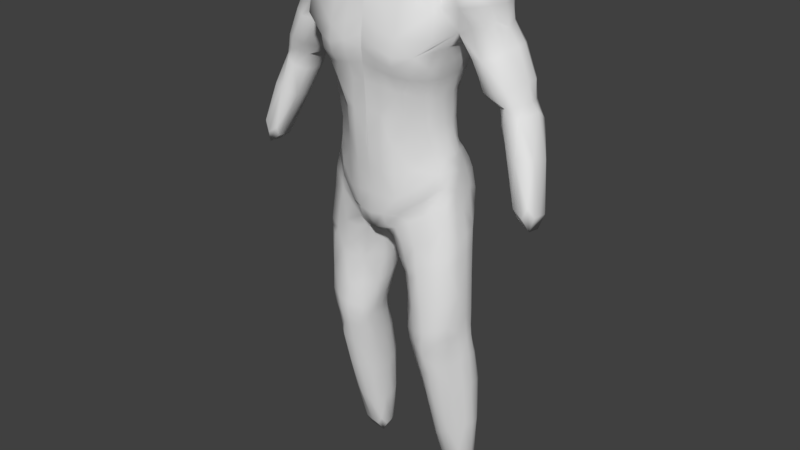 # Source: BODYmO.blend  (saved by Blender 2.82.7; exported with 4.5.12 LTS)
import bpy
from mathutils import Matrix  # noqa: F401  (used for matrix-valued properties, if any)

bpy.ops.wm.read_factory_settings(use_empty=True)
scene = bpy.context.scene
scene.name = 'Scene'

# ---- collections
col_collection_1 = bpy.data.collections.new('Collection 1'); scene.collection.children.link(col_collection_1)

# ---- materials (node trees are filled in below, after node groups)
mat_material = bpy.data.materials.new('Material')
mat_material.alpha_threshold = 0.0
mat_material.use_transparent_shadow = False
mat_material.roughness = 0.5
mat_material.line_color = (0.0, 0.0, 0.0, 1.0)

# ---- node groups
ng_auto_smooth = bpy.data.node_groups.new('Auto Smooth', 'GeometryNodeTree')
_s = ng_auto_smooth.interface.new_socket(name='Geometry', in_out='OUTPUT', socket_type='NodeSocketGeometry')
_s = ng_auto_smooth.interface.new_socket(name='Geometry', in_out='INPUT', socket_type='NodeSocketGeometry')
_s = ng_auto_smooth.interface.new_socket(name='Angle', in_out='INPUT', socket_type='NodeSocketFloat')
_s.subtype = 'ANGLE'
_s.min_value = 0.0
_s.max_value = 3.142
ng_auto_smooth.is_modifier = True
_N = ng_auto_smooth.nodes; _L = ng_auto_smooth.links
n0 = _N.new('NodeGroupOutput'); n0.name = 'Group Output'; n0.location = (480, -100)
n1 = _N.new('NodeGroupInput'); n1.name = 'Group Input'; n1.location = (-420, -300)
n2 = _N.new('NodeGroupInput'); n2.name = 'Group Input.001'; n2.location = (-60, -100)
n3 = _N.new('GeometryNodeSetShadeSmooth'); n3.name = 'Set Shade Smooth'; n3.location = (120, -100)
n3.domain = 'EDGE'
n4 = _N.new('GeometryNodeSetShadeSmooth'); n4.name = 'Set Shade Smooth.001'; n4.location = (300, -100)
n5 = _N.new('GeometryNodeInputMeshEdgeAngle'); n5.name = 'Edge Angle'; n5.location = (-420, -220)
n6 = _N.new('GeometryNodeInputEdgeSmooth'); n6.name = 'Is Edge Smooth'; n6.location = (-60, -160)
n7 = _N.new('GeometryNodeInputShadeSmooth'); n7.name = 'Is Face Smooth'; n7.location = (-240, -340)
n8 = _N.new('FunctionNodeBooleanMath'); n8.name = 'Boolean Math'; n8.location = (-60, -220)
n9 = _N.new('FunctionNodeCompare'); n9.name = 'Compare'; n9.location = (-240, -180)
n9.operation = 'LESS_EQUAL'
_L.new(n5.outputs[0], n9.inputs[0])
_L.new(n4.outputs[0], n0.inputs[0])
_L.new(n1.outputs[1], n9.inputs[1])
_L.new(n9.outputs[0], n8.inputs[0])
_L.new(n7.outputs[0], n8.inputs[1])
_L.new(n2.outputs[0], n3.inputs[0])
_L.new(n6.outputs[0], n3.inputs[1])
_L.new(n3.outputs[0], n4.inputs[0])
_L.new(n8.outputs[0], n3.inputs[2])
n0.is_active_output = True

# ---- material node trees

# ---- world
world_world = bpy.data.worlds.new('World'); scene.world = world_world
world_world.color = (0.05088, 0.05088, 0.05088)
world_world.use_sun_shadow = False
world_world.sun_shadow_jitter_overblur = 0.0
world_world.cycles.sampling_method = 'MANUAL'

# ---- meshes
me_cube = bpy.data.meshes.new('Cube')
me_cube.from_pydata([(-1.204, 0.1244, 1.626), (-0.5729, 1.216, -1.145), (-0.6891, 1.092, 0.2903), (-0.874, 0.6101, -0.4208), (-0.7291, 0.3017, 1.893), (-0.8513, 0.1695, -2.408), (-0.746, 1.197, 1.237), (-1.055, 0.7518, 0.7475), (-1.023, -0.01836, 1.218), (-0.7847, -0.1255, 0.6157), (-0.5091, 0.04256, -0.3175), (-0.9857, 0.2116, -3.712), (-1.109, 0.8239, -2.035), (-0.3251, 1.132, -2.131), (-0.1576, 0.3995, -2.432), (-1.186, 0.8531, -4.104), (-0.4474, 0.5412, -4.392), (-0.633, 0.8865, -3.628), (-0.3933, 0.3815, -3.791), (-1.167, 0.7698, -3.569), (-0.9559, 0.3063, -4.218), (-0.656, 1.076, -4.216), (-0.9414, 0.9403, -6.422), (-0.5303, 0.8343, -5.703), (-1.141, 1.043, -5.45), (-0.9204, 0.6047, -5.508), (-0.7069, 1.264, -5.553), (-0.0904, 0.2569, -2.059), (-0.1236, 1.338, -1.708), (-0.9936, 0.881, -1.41), (-0.7497, 0.1864, -1.715), (-1.504, 0.8578, 1.561), (-1.306, 0.8255, 1.78), (-1.302, 1.078, 1.3), (-1.575, 1.018, 0.7229), (-2.018, 0.8272, 0.09518), (-1.528, 0.2628, 0.648), (-1.822, 0.8225, 0.7961), (-1.276, 0.4579, 0.5861), (-2.071, 0.3272, -0.5605), (-1.86, 0.3645, 0.06339), (-1.674, 0.5494, -0.01858), (-1.847, 1.038, 0.04378), (-2.359, 0.3148, -1.482), (-1.884, 0.4579, -0.6599), (-2.115, 0.8224, -0.7049), (-2.299, 0.7018, -0.6115), (-0.3191, 0.07176, -1.994), (-0.689, 1.31, -1.559), (-0.9629, 1.263, -5.51), (-0.6942, 0.6114, -5.649), (-0.6914, 0.9629, -6.484), (-0.9734, 1.068, -4.162), (-0.6774, 0.2536, -4.362), (-0.9569, 0.8752, -3.575), (-0.7762, 1.182, -2.06), (-0.6567, 0.1254, -3.802), (-0.2248, -0.1312, -0.2725), (-0.2626, -0.2532, 0.6758), (-0.2598, -0.134, 1.272), (-0.2781, 1.244, 1.361), (-0.4957, 0.1048, -2.51), (-0.2846, 1.225, 0.3081), (-0.119, 1.31, -1.285), (-0.1819, 1.093, -0.4218), (-0.2023, -0.091, -1.114), (-0.5654, 0.1359, -1.075), (-0.9433, 0.6828, -0.8368), (-0.6298, 0.9343, -0.3714), (-0.9224, 0.435, -0.8996), (-0.2438, 0.7576, 1.971), (-0.7155, 1.155, -6.44), (-2.277, 0.4542, -0.5393), (-1.901, 0.7043, -0.7314), (-2.367, 0.5057, -1.506), (-1.653, 0.8327, -0.004513), (-1.3, 0.8324, 0.5999), (-1.752, 0.5159, 0.7395), (-2.018, 0.5571, 0.09173), (-1.28, 0.3595, 1.794), (-1.529, 0.4286, 1.588), (-1.018, 0.5269, -1.394), (-0.0186, 0.881, -2.066), (-1.113, 0.7835, -5.425), (-0.5288, 1.088, -5.631), (-0.9637, 1.133, -6.397), (-1.142, 0.4913, -3.624), (-0.4229, 0.7575, -3.698), (-0.4536, 0.876, -4.303), (-1.141, 0.5789, -4.103), (-0.1083, 0.9135, -2.203), (-1.121, 0.4866, -2.197), (-1.051, 0.2827, 0.72), (-0.7291, 0.762, 1.893), (-0.8353, 0.3118, -0.3916), (-1.586, 0.3697, 1.319), (-0.2478, 1.082, 1.837), (-0.2474, 0.001783, 1.653), (-1.214, 1.037, 1.629), (-1.611, 0.823, 1.299), (-0.7409, 0.1475, 1.762), (-0.7954, 1.003, 1.751), (-1.305, 0.1127, 1.289), (-0.9112, 0.2421, 0.2677), (-0.3206, 1.261, 0.844), (-0.2411, -0.1935, 0.3676), (-0.6831, -0.07361, 0.2856), (-0.9269, 0.646, 0.2836), (-0.8044, 1.155, 0.7698), (-0.2682, 0.8595, -2.999), (-1.165, 0.4612, -2.958), (-0.598, 0.1124, -3.234), (-0.8928, 0.9585, -2.838), (-1.141, 0.7897, -2.852), (-0.2728, 0.4135, -3.203), (-0.5296, 0.9983, -2.869), (-0.9806, 0.1901, -3.104), (-0.9761, 0.5074, -1.084), (-0.9323, 0.7951, -1.028), (-0.7146, 0.1669, -1.499), (-0.1959, -0.05753, -1.769), (-0.1091, 1.237, -1.061), (-0.5688, 1.023, -0.8116), (-0.5955, 1.29, -1.332), (-0.9452, 0.8496, -1.164), (-0.9823, 1.007, 1.701), (-0.7321, 0.9378, 1.861), (-0.9759, 0.7576, 1.866), (-0.8161, 0.7665, -0.41), (-0.6381, 1.106, -0.009804), (-0.8629, 0.6176, -0.01278), (-0.9215, 0.3471, -1.202), (-0.8397, 0.06523, 0.2677), (-0.6939, 0.1988, -1.578), (-0.2449, 0.08451, 1.698), (1.49e-07, 0.8415, -1.846), (2.384e-07, 1.023, 1.855), (3.19e-05, 1.159, -0.5061), (-0.9898, 0.9599, 0.754), (-1.044, 0.07504, 1.257), (5.845e-06, 1.267, 0.8361), (-0.7598, 1.141, 1.07), (-1.127, 0.8385, 0.7902), (-0.2649, -0.2186, 0.9076), (0.0004419, -0.02892, 1.62), (-0.2287, -0.1341, 0.1357), (0.003338, -0.2102, 0.8144), (-0.8381, 0.2682, -0.002644), (0.001785, -0.1387, -0.2412), (-0.784, 1.031, -2.167), (-1.124, 0.8047, -2.274), (-0.9212, 0.1689, -2.543), (-0.1974, 0.8567, -2.479), (-1.071, 0.2822, -2.353), (-0.1434, 0.07834, -2.076), (-0.9561, 1.013, -2.037), (-0.1857, 1.102, -2.195), (-0.9643, 0.905, -3.779), (-1.18, 0.7764, -3.76), (-0.9698, 0.2531, -3.909), (-0.4432, 0.7787, -3.903), (-1.072, 0.3482, -3.662), (-0.4565, 0.2316, -3.267), (-0.5046, 0.8733, -3.658), (-1.054, 0.9241, -2.845), (-0.9758, 1.232, -4.735), (-1.176, 0.9564, -4.651), (-0.9405, 0.4104, -4.723), (-0.4751, 0.9967, -4.885), (-0.525, 0.3731, -4.407), (-0.5275, 0.9972, -4.26), (-1.107, 0.9816, -4.142), (-1.046, 0.4484, -4.155), (-0.9529, 1.213, -6.169), (-1.074, 1.105, -6.149), (-0.9143, 0.8083, -6.2), (-0.6103, 1.144, -6.248), (-0.5902, 0.7079, -5.708), (-0.5914, 1.189, -5.594), (-1.065, 1.176, -5.494), (-1.019, 0.6868, -5.463), (-1.001, 0.3342, -1.529), (-0.2972, 0.1872, -2.51), (-0.9262, 1.109, -1.554), (-0.0496, 1.164, -1.92), (-0.07018, 0.9143, -2.131), (-0.7516, 1.311, -1.894), (-1.054, 0.5199, -1.678), (-0.4218, 0.07701, -2.188), (-1.403, 1.018, 1.573), (-1.445, 0.8374, 1.659), (-1.49, 0.1891, 1.32), (-1.626, 0.8529, 1.048), (-1.202, 0.2263, 1.715), (-1.327, 0.3369, 1.021), (-1.214, 0.9686, 1.719), (-1.406, 1.021, 0.9647), (-1.48, 0.8157, 0.1646), (-2.005, 0.8333, 0.3519), (-1.743, 0.2749, 0.2698), (-1.755, 0.9932, 0.2509), (-1.378, 0.9687, 0.6305), (-1.753, 0.956, 0.7737), (-1.709, 0.365, 0.6918), (-1.374, 0.316, 0.6134), (-1.709, 0.7975, -0.2526), (-2.138, 0.8017, -0.06657), (-1.946, 0.3716, -0.0982), (-1.947, 1.012, -0.2558), (-1.974, 0.9336, 0.07418), (-1.966, 0.4196, 0.08086), (-1.738, 0.4518, 0.04315), (-1.707, 0.979, 0.01201), (-2.178, 0.5443, -1.373), (-2.436, 0.5426, -1.285), (-2.293, 0.2279, -1.29), (-2.311, 0.6305, -1.339), (-2.213, 0.3592, -0.5275), (-1.934, 0.3595, -0.6129), (-1.972, 0.7928, -0.7392), (-2.252, 0.7925, -0.6539), (-0.113, 1.335, -1.505), (-0.2448, 0.9449, 1.938), (-0.2071, 1.099, -0.03196), (-0.2162, 0.007004, -1.95), (-0.732, 0.2106, 1.861), (-0.2442, 1.303, 1.07), (-1.038, -0.08265, 0.8613), (-0.5605, -0.03036, 0.07684), (-0.9644, 0.3222, 1.821), (-0.4346, 1.104, -2.174), (-0.5468, 0.117, -2.746), (-0.6441, 0.9274, -3.833), (-0.6655, 0.1704, -4.007), (-0.6749, 1.224, -4.787), (-0.6883, 0.3941, -4.899), (-0.7284, 1.23, -6.207), (-0.6951, 0.8271, -6.286), (-0.2496, 1.313, -1.978), (-0.8349, 0.1885, -2.103), (-0.5257, 0.1026, -1.85), (-0.4119, 1.378, -1.609), (-0.8419, 1.296, -5.521), (-0.8138, 0.569, -5.568), (-0.836, 1.144, -6.418), (-0.8133, 1.103, -4.181), (-0.8419, 0.2191, -4.289), (-0.7898, 0.8647, -3.602), (-0.4968, 1.166, -2.108), (-0.7743, 0.1063, -3.768), (-0.9918, 0.5252, -1.165), (-0.4731, -0.1623, 0.3197), (-0.5214, -0.1065, 1.211), (-0.6111, 1.01, 1.77), (-0.6553, 0.1115, -2.489), (-0.4871, 0.289, 1.943), (-0.5527, 1.272, 0.8358), (-0.3832, 1.064, -0.3609), (-0.801, 0.868, -0.8075), (-0.7633, 0.1774, -0.3653), (1.51e-05, 1.239, -1.17), (-0.8609, 0.9329, 0.2889), (-0.3592, -0.1002, -0.3051), (-0.2416, 1.202, -0.9584), (-0.1357, 1.208, -0.7846), (-0.205, -0.1207, -0.7009), (-0.5162, 0.09044, -0.6636), (-0.9028, 0.6265, -0.6272), (-0.6272, 0.9619, -0.682), (-0.9794, 0.0619, 0.6811), (-0.3756, 0.01539, -1.749), (1.192e-07, 0.2117, -2.028), (1.49e-07, 0.75, 1.989), (-1.125, 0.425, 0.783), (-1.124, 0.4683, -2.442), (-0.1841, 0.4301, -2.684), (-1.135, 0.5274, -3.805), (-0.4141, 0.4247, -3.991), (-1.14, 0.6596, -4.611), (-0.488, 0.6911, -4.97), (-1.05, 0.8955, -6.157), (-0.5923, 0.9364, -6.304), (-0.1059, 0.332, -2.253), (-1.06, 0.835, -1.751), (-1.455, 0.4027, 1.679), (-1.604, 0.5212, 1.088), (-1.462, 0.4522, 0.1667), (-1.949, 0.5326, 0.3406), (-1.721, 0.5183, -0.2479), (-2.108, 0.5736, -0.03133), (-2.168, 0.3191, -1.346), (-2.426, 0.3175, -1.258), (-0.8128, 0.9516, -6.453), (-0.4871, 0.7625, 1.943), (-0.847, 0.3671, -0.6662), (-0.9715, 0.6351, -1.056), (-0.6944, 1.059, -6.462), (-2.294, 0.5794, -0.5745), (-1.882, 0.5853, -0.6989), (-2.363, 0.4103, -1.494), (-1.639, 0.6962, -0.01371), (-1.245, 0.6363, 0.5878), (-1.826, 0.6728, 0.7865), (-2.039, 0.7018, 0.1027), (-1.295, 0.6151, 1.834), (-1.636, 0.6337, 1.302), (-0.9949, 0.6967, -1.34), (-0.04703, 0.5261, -2.078), (-1.166, 0.9005, -5.414), (-0.5111, 0.9686, -5.667), (-0.9688, 1.037, -6.409), (-1.18, 0.6342, -3.594), (-0.3863, 0.5799, -3.745), (-0.4288, 0.721, -4.347), (-1.2, 0.7097, -4.08), (-0.1078, 0.5445, -2.504), (-1.116, 0.6648, -2.08), (-0.9297, 0.4403, 0.276), (-0.7291, 0.5319, 1.893), (-0.8659, 0.4569, -0.4094), (-1.05, 1.049, 1.277), (2.384e-07, 1.245, 1.383), (-0.982, 0.1787, 1.701), (0.002098, -0.1313, 1.367), (-1.512, 1.021, 1.288), (-1.388, 0.242, 1.613), (-0.4947, 0.03509, 1.634), (-0.48, 1.249, 1.338), (-1.569, 0.6453, 1.581), (-1.558, 0.4135, 1.498), (-0.2573, 1.182, 1.65), (-0.2522, -0.04545, 1.547), (-1.261, 1.063, 1.435), (-1.573, 0.8703, 1.472), (-0.8947, 0.04884, 1.558), (-0.8202, 1.079, 1.577), (-1.26, 0.09581, 1.467), (0.001752, -0.08959, -1.105), (2.642e-05, 1.287, 0.3133), (0.001856, -0.1962, 0.4226), (-0.526, -0.2427, 0.5915), (-0.462, 1.113, 0.2934), (-1.057, 0.5188, 0.7397), (-0.9991, 0.2413, 0.4964), (-0.3922, 1.246, 0.5977), (-0.2542, -0.2431, 0.5159), (-0.7454, -0.1287, 0.4383), (-1.008, 0.6929, 0.5346), (-0.7497, 1.198, 0.5744), (-1.106, 0.3214, -3.044), (-0.4736, 0.213, -3.817), (-0.3813, 0.9913, -2.921), (-1.096, 0.8622, -3.559), (-0.7034, 0.9607, -2.842), (-0.7676, 0.1014, -3.188), (-1.173, 0.6154, -2.882), (-0.2216, 0.6508, -3.096), (-0.3716, 0.7913, -3.47), (-1.155, 0.4696, -3.396), (-0.6384, 0.1092, -3.595), (-0.9376, 0.9144, -3.333), (-1.152, 0.789, -3.332), (-0.356, 0.3862, -3.593), (-0.6019, 0.9209, -3.38), (-0.9928, 0.1884, -3.489), (-0.8422, 0.3005, -0.9561), (-0.8188, 1.082, -1.113), (3.981e-06, 1.22, -1.513), (-0.2758, 1.319, -1.191), (-0.3918, -0.02392, -1.117), (-0.9542, 0.5626, -0.8659), (2.833e-05, -0.06902, -1.803), (-0.9569, 0.4783, -1.017), (-0.9336, 0.7507, -0.9307), (-0.6958, 0.1408, -1.289), (-0.2013, -0.06198, -1.492), (-0.1027, 1.267, -1.149), (-0.531, 1.135, -0.9806), (-0.8657, 1.106, -1.261), (-0.9743, 0.9367, 1.812), (-0.8015, 0.7937, -0.008804), (-0.9721, 0.369, -1.289), (-0.9688, 0.2363, 1.791), (-0.7684, 0.1213, 0.02019), (1.122e-06, 1.107, -1.718), (2.161e-07, 0.9432, 1.955), (3.527e-05, 1.149, -0.0482), (0.0001115, 0.06165, 1.697), (7.171e-06, -0.002579, -2.049), (-1.17, 0.9536, 0.9246), (-1.157, 0.3119, 0.9138), (1.64e-06, 1.328, 1.078), (0.002994, -0.1822, 1.051), (0.001063, -0.1664, 0.1595), (-0.9258, 0.03505, 0.4649), (-0.3105, 1.077, -2.2), (-0.9603, 0.9566, -2.173), (-1.092, 0.3022, -2.498), (-0.3961, 0.2317, -2.769), (-0.5238, 0.8935, -3.863), (-1.108, 0.8649, -3.76), (-1.053, 0.3907, -3.849), (-0.4927, 0.2616, -4.018), (-0.5414, 1.118, -4.839), (-1.093, 1.117, -4.717), (-1.039, 0.5407, -4.664), (-0.5608, 0.5283, -4.973), (-0.641, 1.194, -6.064), (-1.033, 1.171, -5.988), (-0.9954, 0.8038, -5.991), (-0.6216, 0.8308, -6.151), (-1.029, 0.3255, -1.831), (-0.2337, 0.1392, -2.177), (-0.9342, 1.095, -1.838), (-0.1073, 1.201, -2.055), (-1.555, 0.9763, 1.024), (-1.378, 0.9813, 1.656), (-1.358, 0.272, 1.659), (-1.521, 0.3666, 1.067), (-1.579, 0.3239, 0.2031), (-1.53, 0.9617, 0.2084), (-1.884, 0.3669, 0.2824), (-1.929, 0.9586, 0.3422), (-1.834, 0.3818, -0.1857), (-1.803, 0.9589, -0.2571), (-2.02, 0.4535, -0.03947), (-2.096, 0.949, -0.1799), (-2.138, 0.2434, -1.188), (-2.155, 0.6468, -1.237), (-2.354, 0.2425, -1.115), (-2.372, 0.646, -1.164), (-0.3225, 1.358, -1.37), (-0.4891, 0.944, 1.91), (-0.4208, 1.057, -0.01771), (-0.3878, 0.05497, -1.779), (-0.489, 0.1071, 1.735), (-0.4583, 1.277, 1.033), (-0.5321, -0.2028, 0.8242), (-0.5157, -0.1209, 0.08735), (-0.9729, 0.6754, -1.118), (-0.587, 1.067, -2.164), (-0.6973, 0.09164, -2.629), (-0.7941, 0.9186, -3.806), (-0.7625, 0.1523, -3.995), (-0.8337, 1.275, -4.746), (-0.8289, 0.3382, -4.798), (-0.8415, 1.23, -6.185), (-0.8054, 0.808, -6.24), (-0.4687, 1.362, -1.946), (-0.6303, 0.1114, -2.189), (-0.8483, 0.7699, -0.6987), (-0.7737, 0.2429, -0.6543), (2.296e-05, 1.218, -0.925), (0.02355, -0.1272, -0.7224), (-0.3765, -0.06263, -0.6718), (-0.3232, 1.148, -0.6924), (-0.9624, 0.5783, 1.886), (-0.8627, 0.4351, -0.01271), (1.267e-07, 0.5133, -1.931), (-1.124, 0.6325, 0.7879), (-1.146, 0.6337, -2.376), (-0.1391, 0.5602, -2.76), (-1.187, 0.6578, -3.776), (-0.4056, 0.6127, -3.947), (-1.199, 0.7904, -4.596), (-0.462, 0.856, -4.927), (-1.092, 0.9969, -6.147), (-0.5854, 1.042, -6.276), (-0.06854, 0.5481, -2.303), (-1.056, 0.663, -1.689), (-1.48, 0.6711, 1.699), (-1.686, 0.6502, 1.008), (-1.44, 0.6277, 0.17), (-1.988, 0.682, 0.368), (-1.69, 0.6223, -0.254), (-2.138, 0.717, -0.01307), (-2.171, 0.4328, -1.361), (-2.433, 0.4305, -1.271), (-0.8262, 1.048, -6.435), (-0.4871, 0.5258, 1.943), (-0.8919, 0.4969, -0.6426), (-1.004, 1.036, 1.464), (2.384e-07, 1.187, 1.67), (-1.02, 0.183, 1.504), (0.001103, -0.07602, 1.585), (-1.433, 1.01, 1.469), (-1.424, 0.159, 1.479), (-0.5051, -0.008858, 1.511), (-0.6012, 1.152, 1.615), (-1.613, 0.6392, 1.489), (-0.8779, 0.9804, 0.421), (1.379e-05, 1.327, 0.6006), (0.003002, -0.2151, 0.6176), (-0.5056, -0.2285, 0.4457), (-0.6686, 1.242, 0.685), (-1.011, 0.468, 0.523), (-1.093, 0.3241, -3.444), (-0.4499, 0.2042, -3.626), (-0.4603, 0.9136, -3.419), (-1.075, 0.9048, -3.325), (-0.7698, 0.8942, -3.353), (-0.8011, 0.0943, -3.532), (-1.176, 0.6247, -3.356), (-0.3365, 0.6002, -3.531), (-0.8851, 0.322, -1.118), (-0.7997, 0.9698, -0.9262), (8.662e-06, 1.243, -1.334), (-0.2803, 1.242, -1.023), (-0.3944, -0.01102, -1.519), (-0.9635, 0.6037, -0.9693), (0.0004506, -0.06972, -1.481)], [], [(0, 336, 483, 322), (0, 322, 382, 193), (0, 193, 417, 325), (0, 325, 486, 336), (1, 377, 507, 368), (1, 368, 431, 123), (1, 123, 378, 366), (1, 366, 505, 377), (2, 348, 494, 341), (2, 341, 433, 129), (2, 129, 380, 261), (2, 261, 490, 348), (3, 267, 480, 319), (3, 319, 457, 130), (3, 130, 380, 128), (3, 128, 450, 267), (4, 255, 479, 318), (4, 318, 456, 229), (4, 229, 382, 225), (4, 225, 435, 255), (5, 254, 449, 239), (5, 239, 411, 153), (5, 153, 397, 151), (5, 151, 441, 254), (6, 335, 488, 327), (6, 327, 436, 141), (6, 141, 389, 320), (6, 320, 481, 335), (7, 347, 495, 342), (7, 342, 459, 142), (7, 142, 389, 138), (7, 138, 490, 347), (8, 252, 487, 334), (8, 334, 483, 139), (8, 139, 390, 227), (8, 227, 437, 252), (9, 346, 493, 340), (9, 340, 437, 227), (9, 227, 390, 269), (9, 269, 394, 346), (10, 266, 454, 262), (10, 262, 438, 228), (10, 228, 383, 259), (10, 259, 451, 266), (11, 249, 501, 364), (11, 364, 496, 161), (11, 161, 401, 159), (11, 159, 443, 249), (12, 316, 469, 283), (12, 283, 413, 155), (12, 155, 396, 150), (12, 150, 460, 316), (13, 248, 448, 238), (13, 238, 414, 156), (13, 156, 395, 230), (13, 230, 440, 248), (14, 315, 468, 282), (14, 282, 412, 182), (14, 182, 398, 275), (14, 275, 461, 315), (15, 314, 462, 158), (15, 158, 400, 171), (15, 171, 404, 166), (15, 166, 464, 314), (16, 313, 463, 277), (16, 277, 402, 169), (16, 169, 406, 279), (16, 279, 465, 313), (17, 247, 500, 363), (17, 363, 498, 163), (17, 163, 399, 232), (17, 232, 442, 247), (18, 312, 503, 362), (18, 362, 497, 350), (18, 350, 402, 277), (18, 277, 463, 312), (19, 311, 502, 361), (19, 361, 499, 352), (19, 352, 400, 158), (19, 158, 462, 311), (20, 246, 443, 159), (20, 159, 401, 172), (20, 172, 405, 167), (20, 167, 445, 246), (21, 245, 442, 232), (21, 232, 399, 170), (21, 170, 403, 234), (21, 234, 444, 245), (22, 310, 478, 292), (22, 292, 447, 175), (22, 175, 409, 280), (22, 280, 466, 310), (23, 309, 465, 279), (23, 279, 406, 177), (23, 177, 410, 281), (23, 281, 467, 309), (24, 308, 464, 166), (24, 166, 404, 179), (24, 179, 408, 174), (24, 174, 466, 308), (25, 243, 445, 167), (25, 167, 405, 180), (25, 180, 409, 175), (25, 175, 447, 243), (26, 242, 444, 234), (26, 234, 403, 178), (26, 178, 407, 236), (26, 236, 446, 242), (27, 307, 458, 271), (27, 271, 388, 154), (27, 154, 412, 282), (27, 282, 468, 307), (28, 241, 431, 221), (28, 221, 384, 184), (28, 184, 414, 238), (28, 238, 448, 241), (29, 306, 439, 124), (29, 124, 378, 183), (29, 183, 413, 283), (29, 283, 469, 306), (30, 240, 434, 133), (30, 133, 381, 181), (30, 181, 411, 239), (30, 239, 449, 240), (31, 333, 489, 328), (31, 328, 470, 190), (31, 190, 416, 189), (31, 189, 485, 333), (32, 304, 456, 127), (32, 127, 379, 195), (32, 195, 416, 190), (32, 190, 470, 304), (33, 332, 481, 320), (33, 320, 389, 196), (33, 196, 415, 324), (33, 324, 485, 332), (34, 202, 415, 196), (34, 196, 389, 201), (34, 201, 420, 200), (34, 200, 422, 202), (35, 303, 473, 198), (35, 198, 422, 209), (35, 209, 426, 206), (35, 206, 475, 303), (36, 204, 390, 194), (36, 194, 418, 203), (36, 203, 421, 199), (36, 199, 419, 204), (37, 302, 471, 192), (37, 192, 415, 202), (37, 202, 422, 198), (37, 198, 473, 302), (38, 301, 459, 273), (38, 273, 390, 204), (38, 204, 419, 286), (38, 286, 472, 301), (39, 218, 423, 207), (39, 207, 425, 217), (39, 217, 429, 215), (39, 215, 427, 218), (40, 211, 419, 199), (40, 199, 421, 210), (40, 210, 425, 207), (40, 207, 423, 211), (41, 300, 472, 286), (41, 286, 419, 211), (41, 211, 423, 288), (41, 288, 474, 300), (42, 209, 422, 200), (42, 200, 420, 212), (42, 212, 424, 208), (42, 208, 426, 209), (43, 299, 476, 290), (43, 290, 427, 215), (43, 215, 429, 291), (43, 291, 477, 299), (44, 298, 474, 288), (44, 288, 423, 218), (44, 218, 427, 290), (44, 290, 476, 298), (45, 220, 426, 208), (45, 208, 424, 219), (45, 219, 428, 216), (45, 216, 430, 220), (46, 297, 475, 206), (46, 206, 426, 220), (46, 220, 430, 214), (46, 214, 477, 297), (47, 154, 388, 224), (47, 224, 434, 240), (47, 240, 449, 188), (47, 188, 412, 154), (48, 183, 378, 123), (48, 123, 431, 241), (48, 241, 448, 186), (48, 186, 413, 183), (49, 179, 404, 165), (49, 165, 444, 242), (49, 242, 446, 173), (49, 173, 408, 179), (50, 177, 406, 235), (50, 235, 445, 243), (50, 243, 447, 237), (50, 237, 410, 177), (51, 296, 467, 281), (51, 281, 410, 237), (51, 237, 447, 292), (51, 292, 478, 296), (52, 171, 400, 157), (52, 157, 442, 245), (52, 245, 444, 165), (52, 165, 404, 171), (53, 169, 402, 233), (53, 233, 443, 246), (53, 246, 445, 235), (53, 235, 406, 169), (54, 352, 499, 360), (54, 360, 500, 247), (54, 247, 442, 157), (54, 157, 400, 352), (55, 155, 413, 186), (55, 186, 448, 248), (55, 248, 440, 149), (55, 149, 396, 155), (56, 350, 497, 359), (56, 359, 501, 249), (56, 249, 443, 233), (56, 233, 402, 350), (57, 265, 453, 148), (57, 148, 393, 145), (57, 145, 438, 262), (57, 262, 454, 265), (58, 345, 492, 146), (58, 146, 392, 143), (58, 143, 437, 340), (58, 340, 493, 345), (59, 323, 484, 331), (59, 331, 487, 252), (59, 252, 437, 143), (59, 143, 392, 323), (60, 330, 482, 321), (60, 321, 391, 226), (60, 226, 436, 327), (60, 327, 488, 330), (61, 182, 412, 188), (61, 188, 449, 254), (61, 254, 441, 231), (61, 231, 398, 182), (62, 344, 491, 338), (62, 338, 386, 223), (62, 223, 433, 341), (62, 341, 494, 344), (63, 376, 506, 367), (63, 367, 384, 221), (63, 221, 431, 368), (63, 368, 507, 376), (64, 223, 386, 137), (64, 137, 452, 264), (64, 264, 455, 257), (64, 257, 433, 223), (65, 375, 510, 337), (65, 337, 453, 265), (65, 265, 454, 369), (65, 369, 508, 375), (66, 374, 508, 369), (66, 369, 454, 266), (66, 266, 451, 365), (66, 365, 504, 374), (67, 373, 509, 370), (67, 370, 480, 267), (67, 267, 450, 258), (67, 258, 505, 373), (68, 129, 433, 257), (68, 257, 455, 268), (68, 268, 450, 128), (68, 128, 380, 129), (69, 372, 504, 365), (69, 365, 451, 294), (69, 294, 480, 370), (69, 370, 509, 372), (70, 272, 385, 222), (70, 222, 432, 293), (71, 236, 407, 176), (71, 176, 467, 296), (71, 296, 478, 244), (71, 244, 446, 236), (72, 217, 425, 289), (72, 289, 475, 297), (72, 297, 477, 291), (72, 291, 429, 217), (73, 219, 424, 205), (73, 205, 474, 298), (73, 298, 476, 213), (73, 213, 428, 219), (74, 216, 428, 213), (74, 213, 476, 299), (74, 299, 477, 214), (74, 214, 430, 216), (75, 212, 420, 197), (75, 197, 472, 300), (75, 300, 474, 205), (75, 205, 424, 212), (76, 201, 389, 142), (76, 142, 459, 301), (76, 301, 472, 197), (76, 197, 420, 201), (77, 203, 418, 285), (77, 285, 471, 302), (77, 302, 473, 287), (77, 287, 421, 203), (78, 210, 421, 287), (78, 287, 473, 303), (78, 303, 475, 289), (78, 289, 425, 210), (79, 193, 382, 229), (79, 229, 456, 304), (79, 304, 470, 284), (79, 284, 417, 193), (80, 329, 486, 325), (80, 325, 417, 284), (80, 284, 470, 328), (80, 328, 489, 329), (81, 181, 381, 250), (81, 250, 439, 306), (81, 306, 469, 187), (81, 187, 411, 181), (82, 184, 384, 135), (82, 135, 458, 307), (82, 307, 468, 185), (82, 185, 414, 184), (83, 180, 405, 278), (83, 278, 464, 308), (83, 308, 466, 280), (83, 280, 409, 180), (84, 178, 403, 168), (84, 168, 465, 309), (84, 309, 467, 176), (84, 176, 407, 178), (85, 173, 446, 244), (85, 244, 478, 310), (85, 310, 466, 174), (85, 174, 408, 173), (86, 161, 496, 358), (86, 358, 502, 311), (86, 311, 462, 276), (86, 276, 401, 161), (87, 163, 498, 357), (87, 357, 503, 312), (87, 312, 463, 160), (87, 160, 399, 163), (88, 170, 399, 160), (88, 160, 463, 313), (88, 313, 465, 168), (88, 168, 403, 170), (89, 172, 401, 276), (89, 276, 462, 314), (89, 314, 464, 278), (89, 278, 405, 172), (90, 156, 414, 185), (90, 185, 468, 315), (90, 315, 461, 152), (90, 152, 395, 156), (91, 153, 411, 187), (91, 187, 469, 316), (91, 316, 460, 274), (91, 274, 397, 153), (92, 343, 394, 269), (92, 269, 390, 273), (92, 273, 459, 342), (92, 342, 495, 343), (93, 293, 432, 126), (93, 126, 379, 127), (93, 127, 456, 318), (93, 318, 479, 293), (94, 294, 451, 259), (94, 259, 383, 147), (94, 147, 457, 319), (94, 319, 480, 294), (95, 285, 418, 191), (95, 191, 486, 329), (95, 329, 489, 305), (95, 305, 471, 285), (96, 222, 385, 136), (96, 136, 482, 330), (96, 330, 488, 253), (96, 253, 432, 222), (97, 144, 387, 134), (97, 134, 435, 326), (97, 326, 487, 331), (97, 331, 484, 144), (98, 195, 379, 125), (98, 125, 481, 332), (98, 332, 485, 189), (98, 189, 416, 195), (99, 192, 471, 305), (99, 305, 489, 333), (99, 333, 485, 324), (99, 324, 415, 192), (100, 326, 435, 225), (100, 225, 382, 322), (100, 322, 483, 334), (100, 334, 487, 326), (101, 126, 432, 253), (101, 253, 488, 335), (101, 335, 481, 125), (101, 125, 379, 126), (102, 194, 390, 139), (102, 139, 483, 336), (102, 336, 486, 191), (102, 191, 418, 194), (103, 147, 383, 132), (103, 132, 394, 343), (103, 343, 495, 317), (103, 317, 457, 147), (104, 226, 391, 140), (104, 140, 491, 344), (104, 344, 494, 256), (104, 256, 436, 226), (105, 145, 393, 339), (105, 339, 492, 345), (105, 345, 493, 251), (105, 251, 438, 145), (106, 228, 438, 251), (106, 251, 493, 346), (106, 346, 394, 132), (106, 132, 383, 228), (107, 130, 457, 317), (107, 317, 495, 347), (107, 347, 490, 261), (107, 261, 380, 130), (108, 141, 436, 256), (108, 256, 494, 348), (108, 348, 490, 138), (108, 138, 389, 141), (109, 351, 395, 152), (109, 152, 461, 356), (109, 356, 503, 357), (109, 357, 498, 351), (110, 349, 397, 274), (110, 274, 460, 355), (110, 355, 502, 358), (110, 358, 496, 349), (111, 162, 398, 231), (111, 231, 441, 354), (111, 354, 501, 359), (111, 359, 497, 162), (112, 164, 396, 149), (112, 149, 440, 353), (112, 353, 500, 360), (112, 360, 499, 164), (113, 355, 460, 150), (113, 150, 396, 164), (113, 164, 499, 361), (113, 361, 502, 355), (114, 356, 461, 275), (114, 275, 398, 162), (114, 162, 497, 362), (114, 362, 503, 356), (115, 353, 440, 230), (115, 230, 395, 351), (115, 351, 498, 363), (115, 363, 500, 353), (116, 354, 441, 151), (116, 151, 397, 349), (116, 349, 496, 364), (116, 364, 501, 354), (117, 250, 381, 131), (117, 131, 504, 372), (117, 372, 509, 295), (117, 295, 439, 250), (118, 124, 439, 295), (118, 295, 509, 373), (118, 373, 505, 366), (118, 366, 378, 124), (119, 133, 434, 270), (119, 270, 508, 374), (119, 374, 504, 131), (119, 131, 381, 133), (120, 224, 388, 371), (120, 371, 510, 375), (120, 375, 508, 270), (120, 270, 434, 224), (121, 264, 452, 260), (121, 260, 506, 376), (121, 376, 507, 263), (121, 263, 455, 264), (122, 268, 455, 263), (122, 263, 507, 377), (122, 377, 505, 258), (122, 258, 450, 268)])
me_cube.polygons.foreach_set('use_smooth', [True] * 490)
me_cube.materials.append(mat_material)
me_cube.use_remesh_preserve_volume = False
me_cube.use_remesh_preserve_attributes = False
me_cube.use_mirror_vertex_groups = False
me_cube.update()

# ---- objects
ob_cube = bpy.data.objects.new('Cube', me_cube)

# ---- transforms, parenting, visibility, modifiers, constraints
ob_cube.location = (0.0, 0.0, 0.0)
ob_cube.lock_rotations_4d = False
ob_cube.empty_display_type = 'ARROWS'
ob_cube.lineart.crease_threshold = 0.0
_m = ob_cube.modifiers.new('Mirror', 'MIRROR')
_m = ob_cube.modifiers.new('Subsurf', 'SUBSURF')
_m.show_render = False
_m.uv_smooth = 'PRESERVE_CORNERS'
_m.quality = 2
_m.show_only_control_edges = False
_m = ob_cube.modifiers.new('Auto Smooth', 'NODES')
_m.node_group = ng_auto_smooth
_gi = [s.identifier for s in ng_auto_smooth.interface.items_tree if s.item_type == 'SOCKET' and s.in_out == 'INPUT']
_m[_gi[1]] = 3.142  # Angle

# ---- collection membership
col_collection_1.objects.link(ob_cube)

# ---- scene / render settings (as saved in the file)
scene.frame_start = 1; scene.frame_end = 250; scene.frame_set(2)
scene.render.engine = 'BLENDER_EEVEE_NEXT'
scene.render.resolution_percentage = 50
scene.render.dither_intensity = 0.0
scene.cycles.use_denoising = False
scene.cycles.samples = 128
scene.cycles.sampling_pattern = 'TABULATED_SOBOL'
scene.cycles.use_adaptive_sampling = False
scene.cycles.use_light_tree = False
scene.cycles.blur_glossy = 0.0
scene.cycles.sample_clamp_indirect = 0.0
scene.view_settings.view_transform = 'Standard'
bpy.context.view_layer.update()

# ---- added for rendering (the .blend has no active camera and no usable light): camera, sun
cam_auto = bpy.data.cameras.new('AutoCamera')
cam_auto.lens = 50.0
cam_auto.sensor_width = 36.0
cam_auto.clip_end = 1000.0
ob_auto_camera = bpy.data.objects.new('AutoCamera', cam_auto)
scene.collection.objects.link(ob_auto_camera)
ob_auto_camera.location = (9.16725, -10.4382, 5.08619)
ob_auto_camera.rotation_euler = (1.09748, -7.21219e-08, 0.694738)
scene.camera = ob_auto_camera
light_auto_sun = bpy.data.lights.new('AutoSun', 'SUN')
light_auto_sun.energy = 3.0
light_auto_sun.angle = 0.0523599
ob_auto_sun = bpy.data.objects.new('AutoSun', light_auto_sun)
scene.collection.objects.link(ob_auto_sun)
ob_auto_sun.rotation_euler = (0.872665, 0.174533, 0.523599)
bpy.context.view_layer.update()
